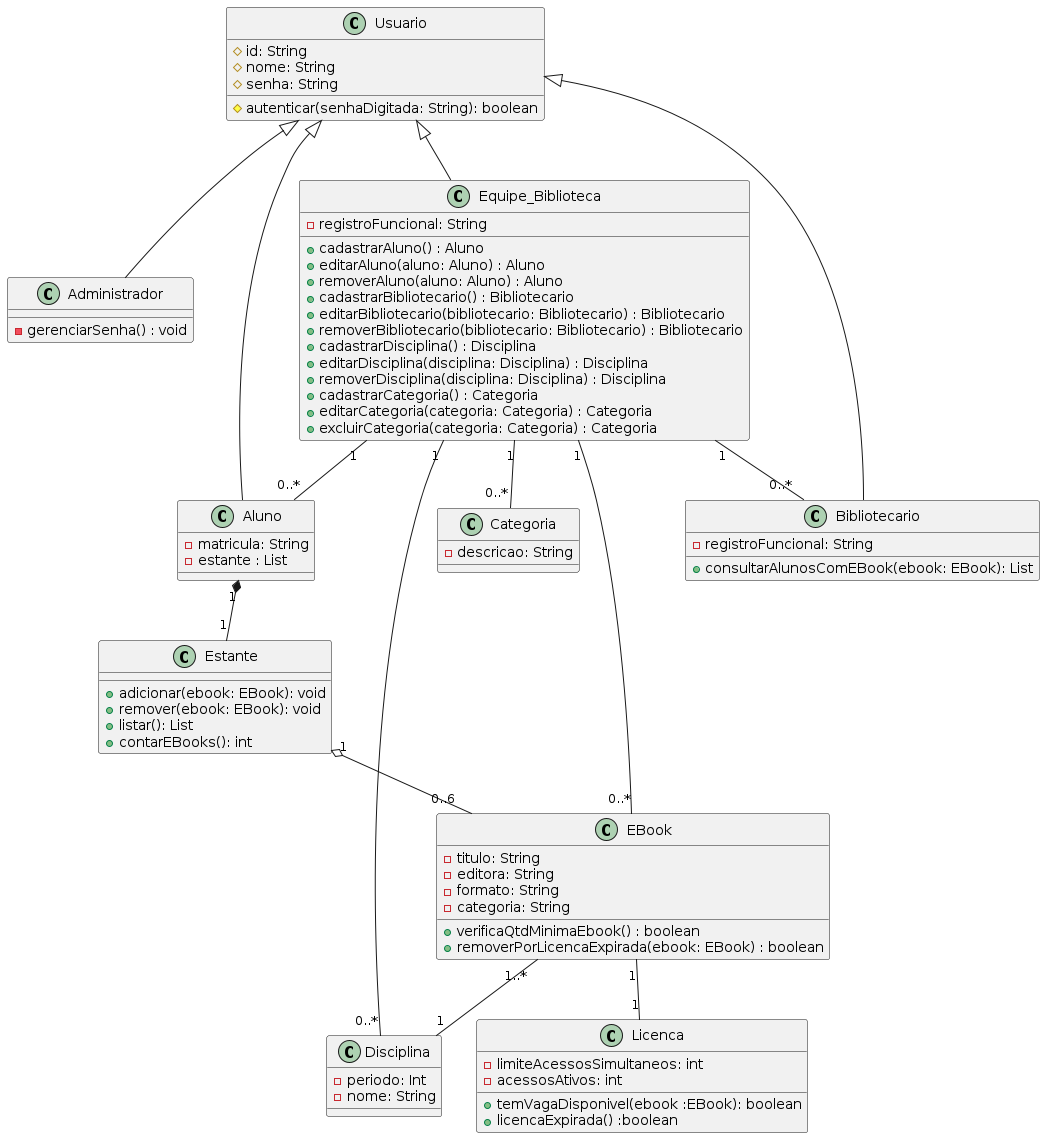

The diagram above was rendered by PlantUML. Its source (embedded in the PNG):
@startuml
class Usuario {
  #id: String
  #nome: String
  #senha: String
  #autenticar(senhaDigitada: String): boolean
}

class Administrador{
  -gerenciarSenha() : void
}

class Aluno {
  -matricula: String
  -estante : List
}

class Bibliotecario {
  -registroFuncional: String
  +consultarAlunosComEBook(ebook: EBook): List
}

class Equipe_Biblioteca{
  -registroFuncional: String
  +cadastrarAluno() : Aluno
  +editarAluno(aluno: Aluno) : Aluno
  +removerAluno(aluno: Aluno) : Aluno
  +cadastrarBibliotecario() : Bibliotecario
  +editarBibliotecario(bibliotecario: Bibliotecario) : Bibliotecario
  +removerBibliotecario(bibliotecario: Bibliotecario) : Bibliotecario
  +cadastrarDisciplina() : Disciplina
  +editarDisciplina(disciplina: Disciplina) : Disciplina
  +removerDisciplina(disciplina: Disciplina) : Disciplina
  +cadastrarCategoria() : Categoria
  +editarCategoria(categoria: Categoria) : Categoria
  +excluirCategoria(categoria: Categoria) : Categoria

}

class Disciplina{
  -periodo: Int
  -nome: String
}

class Categoria{
  -descricao: String
}

class EBook {
  -titulo: String
  -editora: String
  -formato: String
  -categoria: String
  +verificaQtdMinimaEbook() : boolean
  +removerPorLicencaExpirada(ebook: EBook) : boolean
}

class Licenca {
  -limiteAcessosSimultaneos: int
  -acessosAtivos: int
  +temVagaDisponivel(ebook :EBook): boolean
  +licencaExpirada() :boolean
}

class Estante {
  +adicionar(ebook: EBook): void
  +remover(ebook: EBook): void
  +listar(): List
  +contarEBooks(): int
}

Usuario <|-- Aluno
Usuario <|-- Bibliotecario
Usuario <|-- Equipe_Biblioteca
Usuario <|-- Administrador

Aluno "1" *-- "1" Estante
Estante "1" o-- "0..6" EBook
EBook "1" -- "1" Licenca
EBook "1..*" -- "1" Disciplina
Equipe_Biblioteca "1" -- "0..*" Aluno
Equipe_Biblioteca "1" -- "0..*" Bibliotecario
Equipe_Biblioteca "1" -- "0..*" EBook
Equipe_Biblioteca "1" -- "0..*" Disciplina
Equipe_Biblioteca "1" -- "0..*" Categoria
@enduml